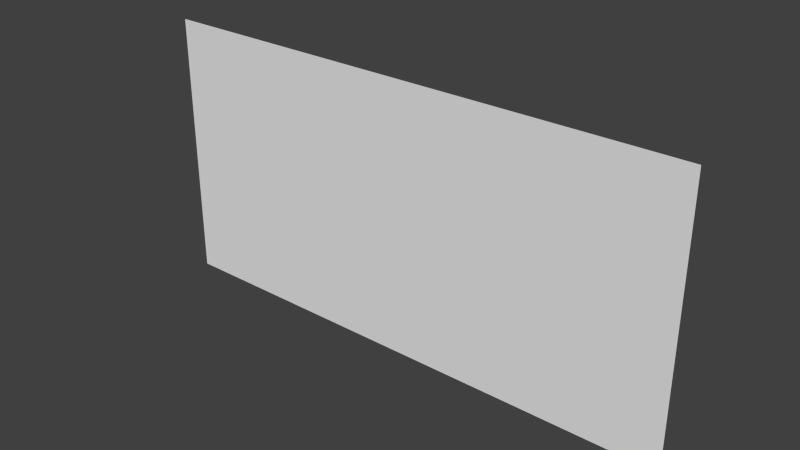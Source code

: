 # Source: painting64x32_1facedir.blend  (saved by Blender 2.76.0; exported with 4.5.12 LTS)
import bpy
from mathutils import Matrix  # noqa: F401  (used for matrix-valued properties, if any)

bpy.ops.wm.read_factory_settings(use_empty=True)
scene = bpy.context.scene
scene.name = 'Scene'

# ---- collections
col_collection_1 = bpy.data.collections.new('Collection 1'); scene.collection.children.link(col_collection_1)

# ---- world
world_world = bpy.data.worlds.new('World'); scene.world = world_world
world_world.color = (0.05088, 0.05088, 0.05088)
world_world.use_sun_shadow = False
world_world.sun_shadow_jitter_overblur = 0.0
world_world.cycles.sampling_method = 'MANUAL'
world_world.cycles.sample_map_resolution = 256

# ---- meshes
me_plane = bpy.data.meshes.new('Plane')
me_plane.from_pydata([(-1.0, -1.0, 0.0), (1.0, -1.0, 0.0), (-1.0, 1.0, 0.0), (1.0, 1.0, 0.0)], [], [(0, 1, 3, 2)])
_uv = me_plane.uv_layers.new(name='UVMap')
_uv.uv.foreach_set('vector', [0.0, 0.5, 0.25, 0.5, 0.25, 0.625, 0.0, 0.625])
me_plane.use_remesh_preserve_volume = False
me_plane.use_remesh_preserve_attributes = False
me_plane.use_mirror_vertex_groups = False
me_plane.update()

# ---- objects
ob_plane = bpy.data.objects.new('Plane', me_plane)

# ---- transforms, parenting, visibility, modifiers, constraints
ob_plane.location = (-0.5013, -0.49, 0.5)
ob_plane.rotation_euler = (1.571, 2.22e-16, 2.22e-16)
ob_plane.scale = (2.0, 1.0, 0.3125)
ob_plane.lineart.crease_threshold = 0.0

# ---- collection membership
col_collection_1.objects.link(ob_plane)

# ---- scene / render settings (as saved in the file)
scene.frame_start = 1; scene.frame_end = 250; scene.frame_set(0)
scene.render.engine = 'BLENDER_EEVEE_NEXT'
scene.render.resolution_percentage = 50
scene.render.dither_intensity = 0.0
scene.render.film_transparent = True
scene.cycles.use_denoising = False
scene.cycles.samples = 10
scene.cycles.sampling_pattern = 'TABULATED_SOBOL'
scene.cycles.light_sampling_threshold = 0.0
scene.cycles.use_adaptive_sampling = False
scene.cycles.use_light_tree = False
scene.cycles.blur_glossy = 0.0
scene.cycles.pixel_filter_type = 'GAUSSIAN'
scene.cycles.sample_clamp_indirect = 0.0
scene.view_settings.view_transform = 'Standard'
bpy.context.view_layer.update()

# ---- added for rendering (the .blend has no active camera and no usable light): camera, sun
cam_auto = bpy.data.cameras.new('AutoCamera')
cam_auto.lens = 50.0
cam_auto.sensor_width = 36.0
cam_auto.clip_end = 1000.0
ob_auto_camera = bpy.data.objects.new('AutoCamera', cam_auto)
scene.collection.objects.link(ob_auto_camera)
ob_auto_camera.location = (3.63643, -5.45529, 3.8102)
ob_auto_camera.rotation_euler = (1.09748, -7.21219e-08, 0.694738)
scene.camera = ob_auto_camera
light_auto_sun = bpy.data.lights.new('AutoSun', 'SUN')
light_auto_sun.energy = 3.0
light_auto_sun.angle = 0.0523599
ob_auto_sun = bpy.data.objects.new('AutoSun', light_auto_sun)
scene.collection.objects.link(ob_auto_sun)
ob_auto_sun.rotation_euler = (0.872665, 0.174533, 0.523599)
bpy.context.view_layer.update()
